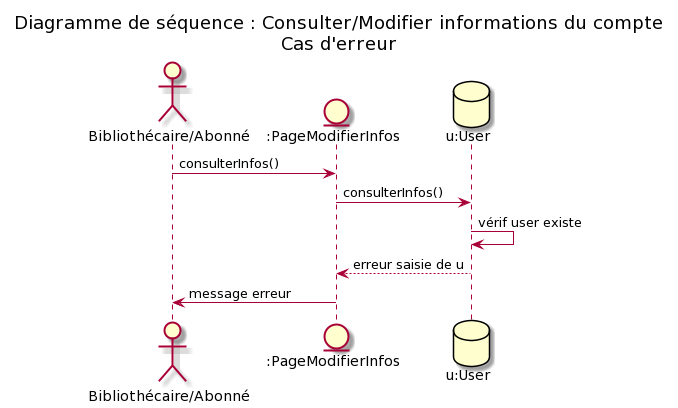

The diagram above was rendered by PlantUML. Its source (embedded in the PNG):
@startuml
!pragma teoz true

'participants :
actor "Bibliothécaire/Abonné" as biblio
entity ":PageModifierInfos" as log
database "u:User" as bdd

title Diagramme de séquence : Consulter/Modifier informations du compte\nCas d'erreur

biblio -> log : consulterInfos()
log ->bdd : consulterInfos()
bdd -> bdd : vérif user existe
bdd --> log : erreur saisie de u 
log -> biblio : message erreur
@enduml